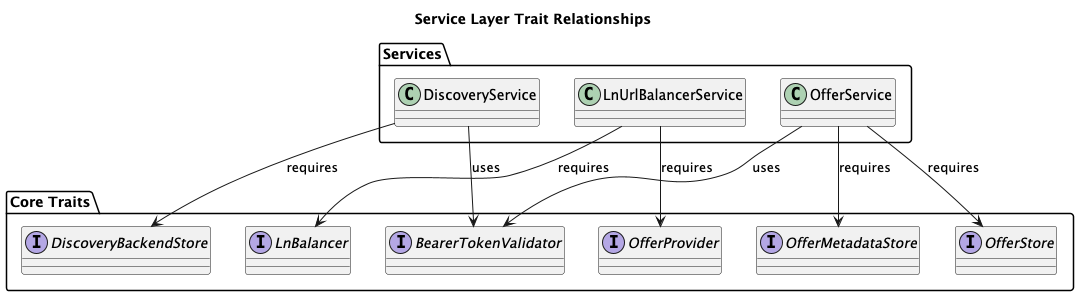

The diagram above was rendered by PlantUML. Its source (embedded in the PNG):
@startuml
title Service Layer Trait Relationships

package "Services" {
  class DiscoveryService
  class LnUrlBalancerService
  class OfferService
}

package "Core Traits" {
  interface DiscoveryBackendStore
  interface OfferStore
  interface OfferMetadataStore
  interface OfferProvider
  interface LnBalancer
  interface BearerTokenValidator
}

' Direct trait usage by services
DiscoveryService --> DiscoveryBackendStore : requires
DiscoveryService --> BearerTokenValidator : uses

LnUrlBalancerService --> OfferProvider : requires
LnUrlBalancerService --> LnBalancer : requires

OfferService --> OfferStore : requires
OfferService --> OfferMetadataStore : requires
OfferService --> BearerTokenValidator : uses

@enduml